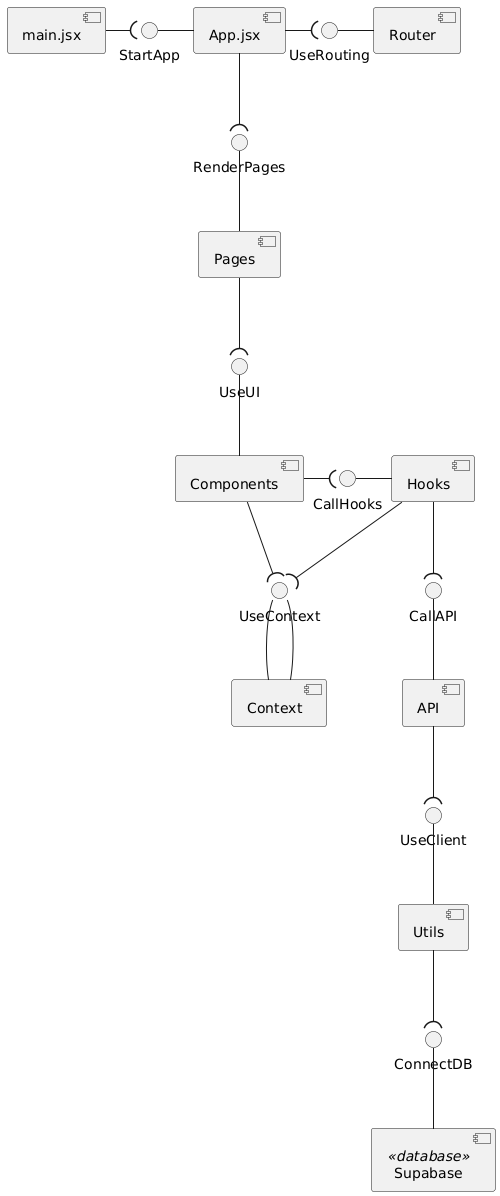

The diagram above was rendered by PlantUML. Its source (embedded in the PNG):
@startuml
' === Компоненты ===
[main.jsx]
[App.jsx]
[Router]
[Pages]
[Components]
[Hooks]
[Context]
[API]
[Utils]
[Supabase] <<database>>

' === Связи ===

' main → App
[main.jsx] -right-( StartApp
[App.jsx] -left- StartApp

' App → Router
[App.jsx] -right-( UseRouting
[Router] -left- UseRouting

' App → Pages
[App.jsx] -down-( RenderPages
[Pages] -up- RenderPages

' Pages → Components
[Pages] -down-( UseUI
[Components] -up- UseUI

' Components → Hooks
[Components] -right-( CallHooks
[Hooks] -left- CallHooks

' Components → Context
[Components] -down-( UseContext
[Context] -up- UseContext

' Hooks → Context (двусторонняя)
[Hooks] -right-( UseContext
[Context] -left- UseContext

' Hooks → API
[Hooks] -down-( CallAPI
[API] -up- CallAPI

' API → Utils
[API] -down-( UseClient
[Utils] -up- UseClient

' Utils → Supabase
[Utils] -down-( ConnectDB
[Supabase] -up- ConnectDB
@enduml